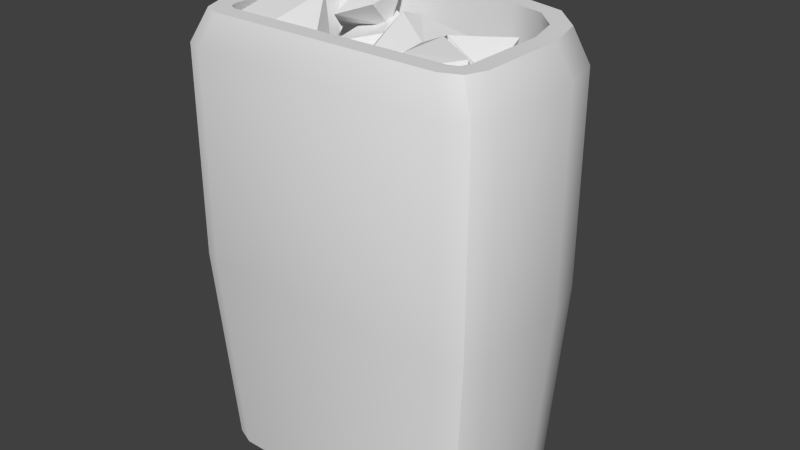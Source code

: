 # Source: SaunaThingy.blend  (saved by Blender 2.70.0; exported with 4.5.12 LTS)
import bpy
from mathutils import Matrix  # noqa: F401  (used for matrix-valued properties, if any)

bpy.ops.wm.read_factory_settings(use_empty=True)
scene = bpy.context.scene
scene.name = 'Scene'

# ---- collections
col_collection_1 = bpy.data.collections.new('Collection 1'); scene.collection.children.link(col_collection_1)

# ---- world
world_world = bpy.data.worlds.new('World'); scene.world = world_world
world_world.color = (0.05088, 0.05088, 0.05088)
world_world.use_sun_shadow = False
world_world.sun_shadow_jitter_overblur = 0.0
world_world.cycles.sampling_method = 'MANUAL'
world_world.cycles.sample_map_resolution = 256

# ---- meshes
me_sphere_005 = bpy.data.meshes.new('Sphere.005')
me_sphere_005.from_pydata([(0.03179, -0.05598, -0.06703), (0.119, -0.07481, -0.04241), (0.007161, 0.1429, -0.01631), (0.09848, 0.06647, -0.09066), (-0.05216, 0.08492, 0.07269), (0.09323, 0.008447, 0.05496), (0.04026, -0.02618, 0.06932), (0.02704, -0.08146, 0.03092), (-0.1275, 0.07813, 0.03944), (-0.07139, -0.0009082, -0.03417)], [], [(3, 2, 4, 5), (5, 4, 6, 7), (1, 0, 3), (0, 9, 2, 3), (9, 8, 2), (1, 3, 5), (2, 8, 4), (1, 5, 7), (4, 8, 6), (1, 7, 0), (7, 6, 9, 0), (6, 8, 9)])
_uv = me_sphere_005.uv_layers.new(name='UVMap')
_uv.uv.foreach_set('vector', [0.7113, 0.1254, 0.7113, 0.4421, 0.4794, 0.5849, 0.3704, 0.226, 0.75, 0.5213, 0.7113, 0.1549, 0.845, 0.4607, 1.0, 0.4809, 0.1357, 0.6644, 0.05009, 0.5384, 0.3704, 0.5128, 0.05009, 0.5384, 0.0, 0.2732, 0.3704, 0.1887, 0.3704, 0.5128, 0.0, 0.2732, 0.05452, 0.0, 0.3704, 0.1887, 0.4125, 0.0, 0.7113, 0.1254, 0.3704, 0.226, 0.7113, 0.4421, 0.5412, 0.6833, 0.4794, 0.5849, 0.9858, 0.6267, 0.75, 0.5213, 1.0, 0.4809, 0.7113, 0.1549, 0.8226, 0.0, 0.845, 0.4607, 0.3704, 0.6644, 0.3269, 0.9328, 0.1764, 0.7538, 0.3269, 0.9328, 0.3704, 0.9644, 0.01653, 0.9567, 0.1764, 0.7538, 0.845, 0.4607, 0.8226, 0.0, 1.0, 0.1702])
me_sphere_005.use_remesh_preserve_volume = False
me_sphere_005.use_remesh_preserve_attributes = False
me_sphere_005.use_mirror_vertex_groups = False
me_sphere_005.update()
me_sphere_003 = bpy.data.meshes.new('Sphere.003')
me_sphere_003.from_pydata([(-0.005501, -0.08161, -0.1271), (0.119, -0.07481, -0.04241), (0.007161, 0.1429, -0.01631), (0.09848, 0.06647, -0.09066), (-0.05216, 0.08492, 0.07269), (0.09323, 0.008447, 0.05496), (-0.0756, -0.06316, 0.05769), (0.01623, -0.08903, 0.04677), (-0.1275, 0.07813, 0.03944), (-0.0968, -0.005137, -0.05273)], [], [(3, 2, 4, 5), (5, 4, 6, 7), (1, 0, 3), (0, 9, 2, 3), (9, 8, 2), (1, 3, 5), (2, 8, 4), (1, 5, 7), (4, 8, 6), (1, 7, 0), (7, 6, 9, 0), (6, 8, 9)])
_uv = me_sphere_003.uv_layers.new(name='UVMap')
_uv.uv.foreach_set('vector', [0.382, 0.9809, 0.4329, 0.8382, 0.6276, 0.6721, 0.7049, 0.9163, 0.9849, 0.7435, 1.0, 0.9899, 0.7049, 0.9747, 0.7356, 0.8234, 0.1315, 0.7337, 0.382, 0.5396, 0.382, 0.9278, 0.0, 0.5396, 2.153e-05, 0.2475, 0.382, 0.1788, 0.382, 0.4709, 2.153e-05, 0.2475, 0.1002, 0.0, 0.382, 0.1788, 0.7976, 0.5425, 1.0, 0.521, 0.9849, 0.7435, 0.4329, 0.8382, 0.5418, 0.521, 0.6276, 0.6721, 0.7976, 0.5425, 0.9849, 0.7435, 0.7356, 0.8234, 0.6276, 0.6721, 0.5418, 0.521, 0.7049, 0.5326, 0.7436, 0.0, 0.7436, 0.2628, 0.4764, 0.01409, 0.7436, 0.2628, 0.6139, 0.4082, 0.382, 0.2888, 0.4764, 0.01409, 0.6139, 0.4082, 0.383, 0.521, 0.382, 0.2888])
me_sphere_003.use_remesh_preserve_volume = False
me_sphere_003.use_remesh_preserve_attributes = False
me_sphere_003.use_mirror_vertex_groups = False
me_sphere_003.update()
me_sphere_002 = bpy.data.meshes.new('Sphere.002')
me_sphere_002.from_pydata([(-0.005501, -0.08161, -0.1271), (0.119, -0.07481, -0.04241), (0.007161, 0.1429, -0.01631), (0.09848, 0.06647, -0.09066), (-0.05216, 0.08492, 0.07269), (0.09323, 0.008447, 0.05496), (-0.0756, -0.06316, 0.05769), (0.01623, -0.08903, 0.04677), (-0.1275, 0.07813, 0.03944), (-0.0968, -0.005137, -0.05273)], [], [(3, 2, 4, 5), (5, 4, 6, 7), (1, 0, 3), (0, 9, 2, 3), (9, 8, 2), (1, 3, 5), (2, 8, 4), (1, 5, 7), (4, 8, 6), (1, 7, 0), (7, 6, 9, 0), (6, 8, 9)])
_uv = me_sphere_002.uv_layers.new(name='UVMap')
_uv.uv.foreach_set('vector', [0.382, 0.9809, 0.4329, 0.8382, 0.6276, 0.6721, 0.7049, 0.9163, 0.9849, 0.7435, 1.0, 0.9899, 0.7049, 0.9747, 0.7356, 0.8234, 0.1315, 0.7337, 0.382, 0.5396, 0.382, 0.9278, 0.0, 0.5396, 2.153e-05, 0.2475, 0.382, 0.1788, 0.382, 0.4709, 2.153e-05, 0.2475, 0.1002, 0.0, 0.382, 0.1788, 0.7976, 0.5425, 1.0, 0.521, 0.9849, 0.7435, 0.4329, 0.8382, 0.5418, 0.521, 0.6276, 0.6721, 0.7976, 0.5425, 0.9849, 0.7435, 0.7356, 0.8234, 0.6276, 0.6721, 0.5418, 0.521, 0.7049, 0.5326, 0.7436, 0.0, 0.7436, 0.2628, 0.4764, 0.01409, 0.7436, 0.2628, 0.6139, 0.4082, 0.382, 0.2888, 0.4764, 0.01409, 0.6139, 0.4082, 0.383, 0.521, 0.382, 0.2888])
me_sphere_002.use_remesh_preserve_volume = False
me_sphere_002.use_remesh_preserve_attributes = False
me_sphere_002.use_mirror_vertex_groups = False
me_sphere_002.update()
me_sphere = bpy.data.meshes.new('Sphere')
me_sphere.from_pydata([(-0.005115, -0.07078, -0.1122), (0.1041, -0.06482, -0.03792), (0.005996, 0.1262, -0.01502), (0.08612, 0.05915, -0.08026), (-0.04605, 0.07533, 0.06308), (0.08151, 0.008235, 0.04751), (-0.06662, -0.0546, 0.04991), (0.01395, -0.07729, 0.04033), (-0.1122, 0.06937, 0.0339), (-0.08523, -0.003684, -0.04697)], [], [(3, 2, 4, 5), (5, 4, 6, 7), (1, 0, 3), (0, 9, 2, 3), (9, 8, 2), (1, 3, 5), (2, 8, 4), (1, 5, 7), (4, 8, 6), (1, 7, 0), (7, 6, 9, 0), (6, 8, 9)])
_uv = me_sphere.uv_layers.new(name='UVMap')
_uv.uv.foreach_set('vector', [0.382, 0.9809, 0.4329, 0.8382, 0.6276, 0.6721, 0.7049, 0.9163, 0.9849, 0.7435, 1.0, 0.9899, 0.7049, 0.9747, 0.7356, 0.8234, 0.1315, 0.7337, 0.382, 0.5396, 0.382, 0.9278, 0.0, 0.5396, 2.157e-05, 0.2475, 0.382, 0.1788, 0.382, 0.4709, 2.157e-05, 0.2475, 0.1002, 0.0, 0.382, 0.1788, 0.7976, 0.5425, 1.0, 0.521, 0.9849, 0.7435, 0.4329, 0.8382, 0.5418, 0.521, 0.6276, 0.6721, 0.7976, 0.5425, 0.9849, 0.7435, 0.7356, 0.8234, 0.6276, 0.6721, 0.5418, 0.521, 0.7049, 0.5326, 0.7436, 0.0, 0.7436, 0.2628, 0.4764, 0.01409, 0.7436, 0.2628, 0.6139, 0.4082, 0.382, 0.2888, 0.4764, 0.01409, 0.6139, 0.4082, 0.383, 0.521, 0.382, 0.2888])
me_sphere.use_remesh_preserve_volume = False
me_sphere.use_remesh_preserve_attributes = False
me_sphere.use_mirror_vertex_groups = False
me_sphere.update()
me_cube_001 = bpy.data.meshes.new('Cube.001')
me_cube_001.from_pydata([(-0.3546, -0.9085, 0.4), (-0.382, -0.8971, 0.4), (-0.3934, -0.8697, 0.4), (0.382, -0.8971, 0.4), (0.3546, -0.9085, 0.4), (0.3934, -0.8697, 0.4), (-0.2887, -0.4213, 0.4), (-0.1786, -0.3918, 0.4), (-0.3639, -0.4964, 0.4), (-0.3934, -0.6065, 0.4), (0.3639, -0.4964, 0.4), (0.3934, -0.6065, 0.4), (0.2887, -0.4213, 0.4), (0.1786, -0.3918, 0.4), (-0.3546, -0.9085, 0.1), (-0.382, -0.8971, 0.1), (-0.3934, -0.8697, 0.1), (0.382, -0.8971, 0.1), (0.3546, -0.9085, 0.1), (0.3934, -0.8697, 0.1), (-0.2887, -0.4213, 0.1), (-0.1786, -0.3918, 0.1), (-0.3639, -0.4964, 0.1), (-0.3934, -0.6065, 0.1), (0.3639, -0.4964, 0.1), (0.3934, -0.6065, 0.1), (0.2887, -0.4213, 0.1), (0.1786, -0.3918, 0.1)], [], [(5, 11, 25, 19), (18, 17, 19, 25, 24, 26, 27, 21, 20, 22, 23, 16, 15, 14), (9, 2, 16, 23), (13, 7, 21, 27), (12, 13, 27, 26), (10, 12, 26, 24), (11, 10, 24, 25), (8, 9, 23, 22), (6, 8, 22, 20), (7, 6, 20, 21), (0, 4, 18, 14), (3, 5, 19, 17), (4, 3, 17, 18), (2, 1, 15, 16), (1, 0, 14, 15)])
me_cube_001.polygons.foreach_set('use_smooth', [True] * 15)
_uv = me_cube_001.uv_layers.new(name='UVMap')
_uv.uv.foreach_set('vector', [1.0, 0.6114, 1.0, 0.8469, 0.7314, 0.8469, 0.7314, 0.6114, 0.0, 0.03469, 0.01016, 0.01016, 0.03469, 0.0, 0.2704, 0.0, 0.369, 0.02642, 0.4363, 0.0937, 0.4627, 0.1923, 0.4627, 0.5122, 0.4363, 0.6108, 0.369, 0.6781, 0.2704, 0.7045, 0.03469, 0.7045, 0.01016, 0.6943, 0.0, 0.6698, 0.2605, 0.9731, 0.02494, 0.9731, 0.02494, 0.7045, 0.2605, 0.7045, 0.7314, 0.4947, 0.7314, 0.1807, 1.0, 0.1807, 1.0, 0.4947, 0.7314, 0.5865, 0.7314, 0.4947, 1.0, 0.4947, 1.0, 0.5865, 1.0, 0.9443, 1.0, 1.009, 0.7314, 1.009, 0.7314, 0.9443, 1.0, 0.8469, 1.0, 0.9443, 0.7314, 0.9443, 0.7314, 0.8469, 0.3578, 0.9731, 0.2605, 0.9731, 0.2605, 0.7045, 0.3578, 0.7045, 0.7314, 0.07888, 0.7314, 5.337e-08, 1.0, 0.0, 1.0, 0.07888, 0.7314, 0.1807, 0.7314, 0.07888, 1.0, 0.07888, 1.0, 0.1807, 0.4627, 0.645, 0.4627, 0.02207, 0.7314, 0.02207, 0.7314, 0.645, 1.0, 0.5865, 1.0, 0.6114, 0.7314, 0.6114, 0.7314, 0.5865, 0.4627, 0.02207, 0.4627, 5.337e-08, 0.7314, 0.0, 0.7314, 0.02207, 0.02494, 0.9731, 1.601e-07, 0.9731, 0.0, 0.7045, 0.02494, 0.7045, 0.4627, 0.671, 0.4627, 0.645, 0.7314, 0.645, 0.7314, 0.671])
me_cube_001.use_remesh_preserve_volume = False
me_cube_001.use_remesh_preserve_attributes = False
me_cube_001.use_mirror_vertex_groups = False
me_cube_001.update()
me_cube = bpy.data.meshes.new('Cube')
me_cube.from_pydata([(0.4065, -1.0, -0.35), (-0.5, -0.9065, -0.35), (-0.4726, -0.9726, -0.35), (-0.4065, -1.0, -0.35), (-0.3659, -0.9651, -1.0), (-0.45, -0.881, -1.0), (-0.4254, -0.9405, -1.0), (0.45, -0.881, -1.0), (0.3659, -0.9651, -1.0), (0.4254, -0.9405, -1.0), (-0.5, -0.9065, 0.3), (-0.4065, -1.0, 0.3), (-0.4726, -0.9726, 0.3), (0.4065, -1.0, 0.3), (0.5, -0.9065, 0.3), (0.4726, -0.9726, 0.3), (-0.45, -0.599, -1.0), (-0.1861, -0.3351, -1.0), (-0.4146, -0.4671, -1.0), (-0.318, -0.3705, -1.0), (0.1861, -0.3351, -1.0), (0.45, -0.599, -1.0), (0.318, -0.3705, -1.0), (0.4146, -0.4671, -1.0), (-0.2068, -0.3, 0.3), (-0.5, -0.5932, 0.3), (-0.3534, -0.3393, 0.3), (-0.4607, -0.4466, 0.3), (0.5, -0.5932, 0.3), (0.2068, -0.3, 0.3), (0.4607, -0.4466, 0.3), (0.3534, -0.3393, 0.3), (0.4726, -0.9726, -0.35), (0.5, -0.9065, -0.35), (-0.2068, -0.3, -0.35), (-0.3534, -0.3393, -0.35), (-0.4607, -0.4466, -0.35), (-0.5, -0.5932, -0.35), (0.5, -0.5932, -0.35), (0.4607, -0.4466, -0.35), (0.3534, -0.3393, -0.35), (0.2068, -0.3, -0.35), (-0.45, -0.881, 0.4), (-0.3659, -0.9651, 0.4), (-0.4254, -0.9405, 0.4), (0.3659, -0.9651, 0.4), (0.45, -0.881, 0.4), (0.4254, -0.9405, 0.4), (-0.1861, -0.3351, 0.4), (-0.45, -0.599, 0.4), (-0.318, -0.3705, 0.4), (-0.4146, -0.4671, 0.4), (0.45, -0.599, 0.4), (0.1861, -0.3351, 0.4), (0.4146, -0.4671, 0.4), (0.318, -0.3705, 0.4), (-0.3546, -0.9085, 0.4), (-0.382, -0.8971, 0.4), (-0.3934, -0.8697, 0.4), (0.382, -0.8971, 0.4), (0.3546, -0.9085, 0.4), (0.3934, -0.8697, 0.4), (-0.2887, -0.4213, 0.4), (-0.1786, -0.3918, 0.4), (-0.3639, -0.4964, 0.4), (-0.3934, -0.6065, 0.4), (0.3639, -0.4964, 0.4), (0.3934, -0.6065, 0.4), (0.2887, -0.4213, 0.4), (0.1786, -0.3918, 0.4)], [], [(1, 37, 16, 5), (10, 25, 37, 1), (14, 28, 52, 46), (0, 3, 4, 8), (3, 11, 12, 2), (2, 12, 10, 1), (0, 8, 9, 32), (32, 9, 7, 33), (38, 33, 7, 21), (34, 17, 19, 35), (35, 19, 18, 36), (36, 18, 16, 37), (38, 21, 23, 39), (39, 23, 22, 40), (40, 22, 20, 41), (34, 41, 20, 17), (13, 11, 3, 0), (4, 3, 2, 6), (6, 2, 1, 5), (13, 0, 32, 15), (15, 32, 33, 14), (28, 14, 33, 38), (24, 34, 35, 26), (26, 35, 36, 27), (27, 36, 37, 25), (28, 38, 39, 30), (30, 39, 40, 31), (31, 40, 41, 29), (24, 29, 41, 34), (25, 10, 42, 49), (29, 24, 48, 53), (31, 29, 53, 55), (30, 31, 55, 54), (28, 30, 54, 52), (27, 25, 49, 51), (26, 27, 51, 50), (24, 26, 50, 48), (11, 13, 45, 43), (15, 14, 46, 47), (13, 15, 47, 45), (10, 12, 44, 42), (12, 11, 43, 44), (56, 57, 44, 43), (57, 58, 42, 44), (59, 60, 45, 47), (61, 59, 47, 46), (60, 56, 43, 45), (62, 63, 48, 50), (64, 62, 50, 51), (65, 64, 51, 49), (66, 67, 52, 54), (68, 66, 54, 55), (69, 68, 55, 53), (63, 69, 53, 48), (58, 65, 49, 42), (67, 61, 46, 52)])
me_cube.polygons.foreach_set('use_smooth', [True] * 56)
_uv = me_cube.uv_layers.new(name='UVMap')
_uv.uv.foreach_set('vector', [0.8135, 0.6912, 0.9409, 0.6911, 0.9378, 0.9549, 0.8231, 0.9551, 0.8135, 0.4268, 0.9409, 0.4266, 0.9409, 0.6911, 0.8135, 0.6912, 0.5997, 0.9131, 0.7272, 0.9132, 0.724, 0.9545, 0.6093, 0.9544, 0.3057, 0.3579, 0.3057, 0.0269, 0.57, 0.04345, 0.57, 0.3413, 0.3057, 0.0269, 0.04117, 0.0269, 0.04095, 2.426e-08, 0.3055, 0.0, 0.7862, 0.6909, 0.7862, 0.4265, 0.8135, 0.4268, 0.8135, 0.6912, 0.3057, 0.3579, 0.57, 0.3413, 0.5698, 0.3655, 0.3055, 0.3848, 0.5724, 0.6489, 0.5848, 0.3851, 0.6093, 0.3848, 0.5997, 0.6486, 0.7272, 0.6488, 0.5997, 0.6486, 0.6093, 0.3848, 0.724, 0.3849, 0.3107, 0.6565, 0.5724, 0.6481, 0.5709, 0.7018, 0.309, 0.7162, 0.309, 0.7162, 0.5709, 0.7018, 0.5669, 0.7411, 0.3045, 0.7599, 1.0, 0.6905, 0.991, 0.9544, 0.9378, 0.9549, 0.9409, 0.6911, 0.7272, 0.6488, 0.724, 0.3849, 0.7772, 0.3854, 0.7862, 0.6493, 0.3045, 0.3848, 0.5669, 0.4035, 0.5709, 0.4429, 0.309, 0.4285, 0.309, 0.4285, 0.5709, 0.4429, 0.5724, 0.4966, 0.3107, 0.4882, 0.3107, 0.6565, 0.3107, 0.4882, 0.5724, 0.4966, 0.5724, 0.6481, 0.04117, 0.3579, 0.04117, 0.0269, 0.3057, 0.0269, 0.3057, 0.3579, 0.57, 0.04345, 0.3057, 0.0269, 0.3055, 0.0, 0.5698, 0.01924, 0.7986, 0.9548, 0.7862, 0.6909, 0.8135, 0.6912, 0.8231, 0.9551, 0.04117, 0.3579, 0.3057, 0.3579, 0.3055, 0.3848, 0.04095, 0.3848, 0.5724, 0.9134, 0.5724, 0.6489, 0.5997, 0.6486, 0.5997, 0.9131, 0.7272, 0.9132, 0.5997, 0.9131, 0.5997, 0.6486, 0.7272, 0.6488, 0.04748, 0.6565, 0.3107, 0.6565, 0.309, 0.7162, 0.04583, 0.7162, 0.04583, 0.7162, 0.309, 0.7162, 0.3045, 0.7599, 0.04135, 0.7599, 1.0, 0.4261, 1.0, 0.6905, 0.9409, 0.6911, 0.9409, 0.4266, 0.7272, 0.9132, 0.7272, 0.6488, 0.7862, 0.6493, 0.7862, 0.9138, 0.04135, 0.3848, 0.3045, 0.3848, 0.309, 0.4285, 0.04583, 0.4285, 0.04583, 0.4285, 0.309, 0.4285, 0.3107, 0.4882, 0.04748, 0.4882, 0.04748, 0.6565, 0.04748, 0.4882, 0.3107, 0.4882, 0.3107, 0.6565, 0.9409, 0.4266, 0.8135, 0.4268, 0.8231, 0.3854, 0.9378, 0.3853, 0.04748, 0.4882, 0.04748, 0.6565, 0.005516, 0.6481, 0.005516, 0.4966, 0.04583, 0.4285, 0.04748, 0.4882, 0.005516, 0.4966, 0.004038, 0.4429, 0.04135, 0.3848, 0.04583, 0.4285, 0.004038, 0.4429, 0.0, 0.4035, 0.7272, 0.9132, 0.7862, 0.9138, 0.7772, 0.9551, 0.724, 0.9545, 1.0, 0.4261, 0.9409, 0.4266, 0.9378, 0.3853, 0.991, 0.3848, 0.04583, 0.7162, 0.04135, 0.7599, 4.853e-08, 0.7411, 0.004038, 0.7018, 0.04748, 0.6565, 0.04583, 0.7162, 0.004038, 0.7018, 0.005516, 0.6481, 0.04117, 0.0269, 0.04117, 0.3579, 0.0001952, 0.3413, 0.0001952, 0.04345, 0.5724, 0.9134, 0.5997, 0.9131, 0.6093, 0.9544, 0.5848, 0.9547, 0.04117, 0.3579, 0.04095, 0.3848, 2.426e-08, 0.3655, 0.0001952, 0.3413, 0.8135, 0.4268, 0.7862, 0.4265, 0.7986, 0.3851, 0.8231, 0.3854, 0.04095, 2.426e-08, 0.04117, 0.0269, 0.0001952, 0.04345, 0.0, 0.01924, 0.593, 0.346, 0.5977, 0.3571, 0.58, 0.3748, 0.57, 0.3506, 0.5977, 0.3571, 0.6088, 0.3617, 0.6042, 0.3848, 0.58, 0.3748, 0.5977, 0.0461, 0.593, 0.05725, 0.57, 0.05266, 0.58, 0.02845, 0.6088, 0.04148, 0.5977, 0.0461, 0.58, 0.02845, 0.6042, 0.01842, 0.593, 0.05725, 0.593, 0.346, 0.57, 0.3506, 0.57, 0.05266, 0.7914, 0.3191, 0.8034, 0.2743, 0.8264, 0.2774, 0.8121, 0.3311, 0.7608, 0.3497, 0.7914, 0.3191, 0.8121, 0.3311, 0.7727, 0.3704, 0.716, 0.3617, 0.7608, 0.3497, 0.7727, 0.3704, 0.719, 0.3848, 0.7608, 0.05349, 0.716, 0.04148, 0.719, 0.01842, 0.7727, 0.03282, 0.7914, 0.08407, 0.7608, 0.05349, 0.7727, 0.03282, 0.8121, 0.07214, 0.8034, 0.1289, 0.7914, 0.08407, 0.8121, 0.07214, 0.8264, 0.1259, 0.8034, 0.2743, 0.8034, 0.1289, 0.8264, 0.1259, 0.8264, 0.2774, 0.6088, 0.3617, 0.716, 0.3617, 0.719, 0.3848, 0.6042, 0.3848, 0.716, 0.04148, 0.6088, 0.04148, 0.6042, 0.01842, 0.719, 0.01842])
me_cube.use_remesh_preserve_volume = False
me_cube.use_remesh_preserve_attributes = False
me_cube.use_mirror_vertex_groups = False
me_cube.update()
me_sphere_004 = bpy.data.meshes.new('Sphere.004')
me_sphere_004.from_pydata([(0.03179, -0.05598, -0.06703), (0.119, -0.07481, -0.04241), (0.007161, 0.1429, -0.01631), (0.09848, 0.06647, -0.09066), (-0.05216, 0.08492, 0.07269), (0.09323, 0.008447, 0.05496), (0.04026, -0.02618, 0.06932), (0.02704, -0.08146, 0.03092), (-0.1275, 0.07813, 0.03944), (-0.07139, -0.0009082, -0.03417)], [], [(3, 2, 4, 5), (5, 4, 6, 7), (1, 0, 3), (0, 9, 2, 3), (9, 8, 2), (1, 3, 5), (2, 8, 4), (1, 5, 7), (4, 8, 6), (1, 7, 0), (7, 6, 9, 0), (6, 8, 9)])
_uv = me_sphere_004.uv_layers.new(name='UVMap')
_uv.uv.foreach_set('vector', [0.7113, 0.1254, 0.7113, 0.4421, 0.4794, 0.5849, 0.3704, 0.226, 0.75, 0.5213, 0.7113, 0.1549, 0.845, 0.4607, 1.0, 0.4809, 0.1357, 0.6644, 0.05009, 0.5384, 0.3704, 0.5128, 0.05009, 0.5384, 0.0, 0.2732, 0.3704, 0.1887, 0.3704, 0.5128, 0.0, 0.2732, 0.05452, 0.0, 0.3704, 0.1887, 0.4125, 0.0, 0.7113, 0.1254, 0.3704, 0.226, 0.7113, 0.4421, 0.5412, 0.6833, 0.4794, 0.5849, 0.9858, 0.6267, 0.75, 0.5213, 1.0, 0.4809, 0.7113, 0.1549, 0.8226, 0.0, 0.845, 0.4607, 0.3704, 0.6644, 0.3269, 0.9328, 0.1764, 0.7538, 0.3269, 0.9328, 0.3704, 0.9644, 0.01653, 0.9567, 0.1764, 0.7538, 0.845, 0.4607, 0.8226, 0.0, 1.0, 0.1702])
me_sphere_004.use_remesh_preserve_volume = False
me_sphere_004.use_remesh_preserve_attributes = False
me_sphere_004.use_mirror_vertex_groups = False
me_sphere_004.update()
me_sphere_006 = bpy.data.meshes.new('Sphere.006')
me_sphere_006.from_pydata([(-0.005115, -0.07078, -0.1122), (0.1041, -0.06482, -0.03792), (0.005996, 0.1262, -0.01502), (0.08612, 0.05915, -0.08026), (-0.04605, 0.07533, 0.06308), (0.08151, 0.008235, 0.04751), (-0.06662, -0.0546, 0.04991), (0.01395, -0.07729, 0.04033), (-0.1122, 0.06937, 0.0339), (-0.08523, -0.003684, -0.04697)], [], [(3, 2, 4, 5), (5, 4, 6, 7), (1, 0, 3), (0, 9, 2, 3), (9, 8, 2), (1, 3, 5), (2, 8, 4), (1, 5, 7), (4, 8, 6), (1, 7, 0), (7, 6, 9, 0), (6, 8, 9)])
_uv = me_sphere_006.uv_layers.new(name='UVMap')
_uv.uv.foreach_set('vector', [0.382, 0.9809, 0.4329, 0.8382, 0.6276, 0.6721, 0.7049, 0.9163, 0.9849, 0.7435, 1.0, 0.9899, 0.7049, 0.9747, 0.7356, 0.8234, 0.1315, 0.7337, 0.382, 0.5396, 0.382, 0.9278, 0.0, 0.5396, 2.157e-05, 0.2475, 0.382, 0.1788, 0.382, 0.4709, 2.157e-05, 0.2475, 0.1002, 0.0, 0.382, 0.1788, 0.7976, 0.5425, 1.0, 0.521, 0.9849, 0.7435, 0.4329, 0.8382, 0.5418, 0.521, 0.6276, 0.6721, 0.7976, 0.5425, 0.9849, 0.7435, 0.7356, 0.8234, 0.6276, 0.6721, 0.5418, 0.521, 0.7049, 0.5326, 0.7436, 0.0, 0.7436, 0.2628, 0.4764, 0.01409, 0.7436, 0.2628, 0.6139, 0.4082, 0.382, 0.2888, 0.4764, 0.01409, 0.6139, 0.4082, 0.383, 0.521, 0.382, 0.2888])
me_sphere_006.use_remesh_preserve_volume = False
me_sphere_006.use_remesh_preserve_attributes = False
me_sphere_006.use_mirror_vertex_groups = False
me_sphere_006.update()
me_sphere_007 = bpy.data.meshes.new('Sphere.007')
me_sphere_007.from_pydata([(-0.005501, -0.08161, -0.1271), (0.119, -0.07481, -0.04241), (0.007161, 0.1429, -0.01631), (0.09848, 0.06647, -0.09066), (-0.05216, 0.08492, 0.07269), (0.09323, 0.008447, 0.05496), (-0.0756, -0.06316, 0.05769), (0.01623, -0.08903, 0.04677), (-0.1275, 0.07813, 0.03944), (-0.0968, -0.005137, -0.05273)], [], [(3, 2, 4, 5), (5, 4, 6, 7), (1, 0, 3), (0, 9, 2, 3), (9, 8, 2), (1, 3, 5), (2, 8, 4), (1, 5, 7), (4, 8, 6), (1, 7, 0), (7, 6, 9, 0), (6, 8, 9)])
_uv = me_sphere_007.uv_layers.new(name='UVMap')
_uv.uv.foreach_set('vector', [0.382, 0.9809, 0.4329, 0.8382, 0.6276, 0.6721, 0.7049, 0.9163, 0.9849, 0.7435, 1.0, 0.9899, 0.7049, 0.9747, 0.7356, 0.8234, 0.1315, 0.7337, 0.382, 0.5396, 0.382, 0.9278, 0.0, 0.5396, 2.153e-05, 0.2475, 0.382, 0.1788, 0.382, 0.4709, 2.153e-05, 0.2475, 0.1002, 0.0, 0.382, 0.1788, 0.7976, 0.5425, 1.0, 0.521, 0.9849, 0.7435, 0.4329, 0.8382, 0.5418, 0.521, 0.6276, 0.6721, 0.7976, 0.5425, 0.9849, 0.7435, 0.7356, 0.8234, 0.6276, 0.6721, 0.5418, 0.521, 0.7049, 0.5326, 0.7436, 0.0, 0.7436, 0.2628, 0.4764, 0.01409, 0.7436, 0.2628, 0.6139, 0.4082, 0.382, 0.2888, 0.4764, 0.01409, 0.6139, 0.4082, 0.383, 0.521, 0.382, 0.2888])
me_sphere_007.use_remesh_preserve_volume = False
me_sphere_007.use_remesh_preserve_attributes = False
me_sphere_007.use_mirror_vertex_groups = False
me_sphere_007.update()
me_sphere_008 = bpy.data.meshes.new('Sphere.008')
me_sphere_008.from_pydata([(-0.005501, -0.08161, -0.1271), (0.119, -0.07481, -0.04241), (0.007161, 0.1429, -0.01631), (0.09848, 0.06647, -0.09066), (-0.05216, 0.08492, 0.07269), (0.09323, 0.008447, 0.05496), (-0.0756, -0.06316, 0.05769), (0.01623, -0.08903, 0.04677), (-0.1275, 0.07813, 0.03944), (-0.0968, -0.005137, -0.05273)], [], [(3, 2, 4, 5), (5, 4, 6, 7), (1, 0, 3), (0, 9, 2, 3), (9, 8, 2), (1, 3, 5), (2, 8, 4), (1, 5, 7), (4, 8, 6), (1, 7, 0), (7, 6, 9, 0), (6, 8, 9)])
_uv = me_sphere_008.uv_layers.new(name='UVMap')
_uv.uv.foreach_set('vector', [0.382, 0.9809, 0.4329, 0.8382, 0.6276, 0.6721, 0.7049, 0.9163, 0.9849, 0.7435, 1.0, 0.9899, 0.7049, 0.9747, 0.7356, 0.8234, 0.1315, 0.7337, 0.382, 0.5396, 0.382, 0.9278, 0.0, 0.5396, 2.153e-05, 0.2475, 0.382, 0.1788, 0.382, 0.4709, 2.153e-05, 0.2475, 0.1002, 0.0, 0.382, 0.1788, 0.7976, 0.5425, 1.0, 0.521, 0.9849, 0.7435, 0.4329, 0.8382, 0.5418, 0.521, 0.6276, 0.6721, 0.7976, 0.5425, 0.9849, 0.7435, 0.7356, 0.8234, 0.6276, 0.6721, 0.5418, 0.521, 0.7049, 0.5326, 0.7436, 0.0, 0.7436, 0.2628, 0.4764, 0.01409, 0.7436, 0.2628, 0.6139, 0.4082, 0.382, 0.2888, 0.4764, 0.01409, 0.6139, 0.4082, 0.383, 0.521, 0.382, 0.2888])
me_sphere_008.use_remesh_preserve_volume = False
me_sphere_008.use_remesh_preserve_attributes = False
me_sphere_008.use_mirror_vertex_groups = False
me_sphere_008.update()
me_sphere_009 = bpy.data.meshes.new('Sphere.009')
me_sphere_009.from_pydata([(0.03179, -0.05598, -0.06703), (0.119, -0.07481, -0.04241), (0.007161, 0.1429, -0.01631), (0.09848, 0.06647, -0.09066), (-0.05216, 0.08492, 0.07269), (0.09323, 0.008447, 0.05496), (0.04026, -0.02618, 0.06932), (0.02704, -0.08146, 0.03092), (-0.1275, 0.07813, 0.03944), (-0.07139, -0.0009082, -0.03417)], [], [(3, 2, 4, 5), (5, 4, 6, 7), (1, 0, 3), (0, 9, 2, 3), (9, 8, 2), (1, 3, 5), (2, 8, 4), (1, 5, 7), (4, 8, 6), (1, 7, 0), (7, 6, 9, 0), (6, 8, 9)])
_uv = me_sphere_009.uv_layers.new(name='UVMap')
_uv.uv.foreach_set('vector', [0.7113, 0.1254, 0.7113, 0.4421, 0.4794, 0.5849, 0.3704, 0.226, 0.75, 0.5213, 0.7113, 0.1549, 0.845, 0.4607, 1.0, 0.4809, 0.1357, 0.6644, 0.05009, 0.5384, 0.3704, 0.5128, 0.05009, 0.5384, 0.0, 0.2732, 0.3704, 0.1887, 0.3704, 0.5128, 0.0, 0.2732, 0.05452, 0.0, 0.3704, 0.1887, 0.4125, 0.0, 0.7113, 0.1254, 0.3704, 0.226, 0.7113, 0.4421, 0.5412, 0.6833, 0.4794, 0.5849, 0.9858, 0.6267, 0.75, 0.5213, 1.0, 0.4809, 0.7113, 0.1549, 0.8226, 0.0, 0.845, 0.4607, 0.3704, 0.6644, 0.3269, 0.9328, 0.1764, 0.7538, 0.3269, 0.9328, 0.3704, 0.9644, 0.01653, 0.9567, 0.1764, 0.7538, 0.845, 0.4607, 0.8226, 0.0, 1.0, 0.1702])
me_sphere_009.use_remesh_preserve_volume = False
me_sphere_009.use_remesh_preserve_attributes = False
me_sphere_009.use_mirror_vertex_groups = False
me_sphere_009.update()
me_sphere_010 = bpy.data.meshes.new('Sphere.010')
me_sphere_010.from_pydata([(0.03179, -0.05598, -0.06703), (0.119, -0.07481, -0.04241), (0.007161, 0.1429, -0.01631), (0.09848, 0.06647, -0.09066), (-0.05216, 0.08492, 0.07269), (0.09323, 0.008447, 0.05496), (0.04026, -0.02618, 0.06932), (0.02704, -0.08146, 0.03092), (-0.1275, 0.07813, 0.03944), (-0.07139, -0.0009082, -0.03417)], [], [(3, 2, 4, 5), (5, 4, 6, 7), (1, 0, 3), (0, 9, 2, 3), (9, 8, 2), (1, 3, 5), (2, 8, 4), (1, 5, 7), (4, 8, 6), (1, 7, 0), (7, 6, 9, 0), (6, 8, 9)])
_uv = me_sphere_010.uv_layers.new(name='UVMap')
_uv.uv.foreach_set('vector', [0.7113, 0.1254, 0.7113, 0.4421, 0.4794, 0.5849, 0.3704, 0.226, 0.75, 0.5213, 0.7113, 0.1549, 0.845, 0.4607, 1.0, 0.4809, 0.1357, 0.6644, 0.05009, 0.5384, 0.3704, 0.5128, 0.05009, 0.5384, 0.0, 0.2732, 0.3704, 0.1887, 0.3704, 0.5128, 0.0, 0.2732, 0.05452, 0.0, 0.3704, 0.1887, 0.4125, 0.0, 0.7113, 0.1254, 0.3704, 0.226, 0.7113, 0.4421, 0.5412, 0.6833, 0.4794, 0.5849, 0.9858, 0.6267, 0.75, 0.5213, 1.0, 0.4809, 0.7113, 0.1549, 0.8226, 0.0, 0.845, 0.4607, 0.3704, 0.6644, 0.3269, 0.9328, 0.1764, 0.7538, 0.3269, 0.9328, 0.3704, 0.9644, 0.01653, 0.9567, 0.1764, 0.7538, 0.845, 0.4607, 0.8226, 0.0, 1.0, 0.1702])
me_sphere_010.use_remesh_preserve_volume = False
me_sphere_010.use_remesh_preserve_attributes = False
me_sphere_010.use_mirror_vertex_groups = False
me_sphere_010.update()

# ---- objects
ob_sphere_004 = bpy.data.objects.new('Sphere.004', me_sphere_005)
ob_sphere_002 = bpy.data.objects.new('Sphere.002', me_sphere_003)
ob_sphere_001 = bpy.data.objects.new('Sphere.001', me_sphere_002)
ob_sphere = bpy.data.objects.new('Sphere', me_sphere)
ob_cube_001 = bpy.data.objects.new('Cube.001', me_cube_001)
ob_cube = bpy.data.objects.new('Cube', me_cube)
ob_sphere_003 = bpy.data.objects.new('Sphere.003', me_sphere_004)
ob_sphere_005 = bpy.data.objects.new('Sphere.005', me_sphere_006)
ob_sphere_006 = bpy.data.objects.new('Sphere.006', me_sphere_007)
ob_sphere_007 = bpy.data.objects.new('Sphere.007', me_sphere_008)
ob_sphere_008 = bpy.data.objects.new('Sphere.008', me_sphere_009)
ob_sphere_009 = bpy.data.objects.new('Sphere.009', me_sphere_010)

# ---- transforms, parenting, visibility, modifiers, constraints
ob_sphere_004.location = (0.1781, 0.1616, 1.273)
ob_sphere_004.rotation_euler = (4.418, 1.101, 6.349)
ob_sphere_004.scale = (0.5298, 1.26, 1.507)
ob_sphere_004.lineart.crease_threshold = 0.0
ob_sphere_002.location = (-0.00489, -0.1004, 1.273)
ob_sphere_002.rotation_euler = (4.828, 0.8709, 4.957)
ob_sphere_002.scale = (0.5298, 1.26, 1.507)
ob_sphere_002.lineart.crease_threshold = 0.0
ob_sphere_001.location = (-0.2495, -0.1153, 1.34)
ob_sphere_001.rotation_euler = (2.424, 0.1209, 2.256)
ob_sphere_001.lineart.crease_threshold = 0.0
ob_sphere.location = (0.2674, -0.1271, 1.34)
ob_sphere.lineart.crease_threshold = 0.0
ob_cube_001.location = (0.0, 0.7, 1.0)
ob_cube_001.lineart.crease_threshold = 0.0
_m = ob_cube_001.modifiers.new('EdgeSplit', 'EDGE_SPLIT')
ob_cube.location = (0.0, 0.7, 1.0)
ob_cube.lineart.crease_threshold = 0.0
_m = ob_cube.modifiers.new('EdgeSplit', 'EDGE_SPLIT')
ob_sphere_003.location = (0.1781, -0.09032, 1.273)
ob_sphere_003.rotation_euler = (4.828, 0.8709, 4.957)
ob_sphere_003.scale = (0.5298, 1.26, 1.507)
ob_sphere_003.lineart.crease_threshold = 0.0
ob_sphere_005.location = (-0.2468, 0.2234, 1.34)
ob_sphere_005.rotation_euler = (0.0, 0.0, 2.827)
ob_sphere_005.lineart.crease_threshold = 0.0
ob_sphere_006.location = (0.241, 0.05218, 1.289)
ob_sphere_006.rotation_euler = (2.869, -0.102, 4.976)
ob_sphere_006.lineart.crease_threshold = 0.0
ob_sphere_007.location = (-0.01159, 0.1137, 1.273)
ob_sphere_007.rotation_euler = (4.828, 0.8709, 7.784)
ob_sphere_007.scale = (0.5298, 1.26, 1.507)
ob_sphere_007.lineart.crease_threshold = 0.0
ob_sphere_008.location = (-0.1733, 0.1608, 1.273)
ob_sphere_008.rotation_euler = (4.828, 0.8709, 7.784)
ob_sphere_008.scale = (0.5298, 1.26, 1.507)
ob_sphere_008.lineart.crease_threshold = 0.0
ob_sphere_009.location = (-0.2513, -0.07879, 1.273)
ob_sphere_009.rotation_euler = (4.418, 1.101, 9.175)
ob_sphere_009.scale = (0.5298, 1.26, 1.507)
ob_sphere_009.lineart.crease_threshold = 0.0

# ---- collection membership
col_collection_1.objects.link(ob_sphere_004)
col_collection_1.objects.link(ob_sphere_002)
col_collection_1.objects.link(ob_sphere_001)
col_collection_1.objects.link(ob_sphere)
col_collection_1.objects.link(ob_cube_001)
col_collection_1.objects.link(ob_cube)
col_collection_1.objects.link(ob_sphere_003)
col_collection_1.objects.link(ob_sphere_005)
col_collection_1.objects.link(ob_sphere_006)
col_collection_1.objects.link(ob_sphere_007)
col_collection_1.objects.link(ob_sphere_008)
col_collection_1.objects.link(ob_sphere_009)

# ---- scene / render settings (as saved in the file)
scene.frame_start = 1; scene.frame_end = 250; scene.frame_set(1)
scene.render.engine = 'BLENDER_EEVEE_NEXT'
scene.render.resolution_percentage = 50
scene.render.dither_intensity = 0.0
scene.cycles.use_denoising = False
scene.cycles.samples = 10
scene.cycles.sampling_pattern = 'TABULATED_SOBOL'
scene.cycles.light_sampling_threshold = 0.0
scene.cycles.use_adaptive_sampling = False
scene.cycles.use_light_tree = False
scene.cycles.blur_glossy = 0.0
scene.cycles.volume_bounces = 1
scene.cycles.pixel_filter_type = 'GAUSSIAN'
scene.cycles.sample_clamp_indirect = 0.0
scene.view_settings.view_transform = 'Standard'
bpy.context.view_layer.update()

# ---- added for rendering (the .blend has no active camera and no usable light): camera, sun
cam_auto = bpy.data.cameras.new('AutoCamera')
cam_auto.lens = 50.0
cam_auto.sensor_width = 36.0
cam_auto.clip_end = 1000.0
ob_auto_camera = bpy.data.objects.new('AutoCamera', cam_auto)
scene.collection.objects.link(ob_auto_camera)
ob_auto_camera.location = (1.82281, -2.13996, 2.23027)
ob_auto_camera.rotation_euler = (1.09748, -7.21219e-08, 0.694738)
scene.camera = ob_auto_camera
light_auto_sun = bpy.data.lights.new('AutoSun', 'SUN')
light_auto_sun.energy = 3.0
light_auto_sun.angle = 0.0523599
ob_auto_sun = bpy.data.objects.new('AutoSun', light_auto_sun)
scene.collection.objects.link(ob_auto_sun)
ob_auto_sun.rotation_euler = (0.872665, 0.174533, 0.523599)
bpy.context.view_layer.update()
